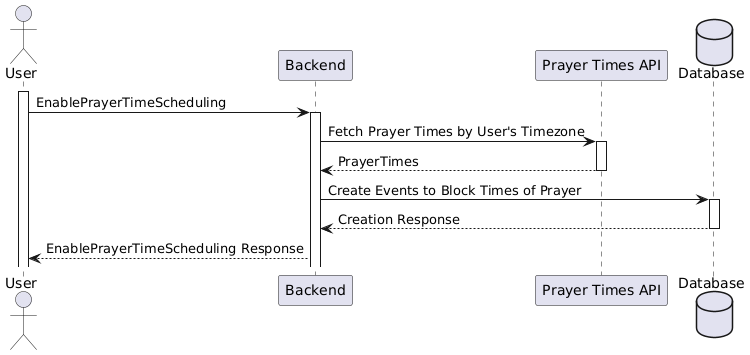

The diagram above was rendered by PlantUML. Its source (embedded in the PNG):
@startuml
actor User
participant Backend
participant "Prayer Times API" as PrayerTimesAPI
database Database

activate User
User -> Backend ++ : EnablePrayerTimeScheduling

Backend -> PrayerTimesAPI ++ : Fetch Prayer Times by User's Timezone
PrayerTimesAPI --> Backend -- : PrayerTimes

Backend -> Database ++ : Create Events to Block Times of Prayer
Database --> Backend -- : Creation Response

Backend --> User : EnablePrayerTimeScheduling Response
@enduml